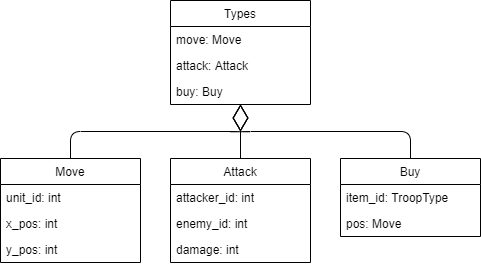

The diagram above was exported from draw.io. Its source (the exported page's mxGraphModel, read from the mxfile embedded in the PNG):
<mxGraphModel dx="1422" dy="713" grid="1" gridSize="10" guides="1" tooltips="1" connect="1" arrows="1" fold="1" page="1" pageScale="1" pageWidth="850" pageHeight="1100" math="0" shadow="0">
  <root>
    <mxCell id="0" />
    <mxCell id="1" parent="0" />
    <mxCell id="-04AG-xsQEobZhEOgDeD-79" value="Move" style="swimlane;fontStyle=0;childLayout=stackLayout;horizontal=1;startSize=26;fillColor=none;horizontalStack=0;resizeParent=1;resizeParentMax=0;resizeLast=0;collapsible=1;marginBottom=0;" vertex="1" parent="1">
      <mxGeometry x="140" y="498" width="140" height="104" as="geometry" />
    </mxCell>
    <mxCell id="-04AG-xsQEobZhEOgDeD-80" value="unit_id: int" style="text;strokeColor=none;fillColor=none;align=left;verticalAlign=top;spacingLeft=4;spacingRight=4;overflow=hidden;rotatable=0;points=[[0,0.5],[1,0.5]];portConstraint=eastwest;" vertex="1" parent="-04AG-xsQEobZhEOgDeD-79">
      <mxGeometry y="26" width="140" height="26" as="geometry" />
    </mxCell>
    <mxCell id="-04AG-xsQEobZhEOgDeD-81" value="x_pos: int" style="text;strokeColor=none;fillColor=none;align=left;verticalAlign=top;spacingLeft=4;spacingRight=4;overflow=hidden;rotatable=0;points=[[0,0.5],[1,0.5]];portConstraint=eastwest;" vertex="1" parent="-04AG-xsQEobZhEOgDeD-79">
      <mxGeometry y="52" width="140" height="26" as="geometry" />
    </mxCell>
    <mxCell id="-04AG-xsQEobZhEOgDeD-82" value="y_pos: int" style="text;strokeColor=none;fillColor=none;align=left;verticalAlign=top;spacingLeft=4;spacingRight=4;overflow=hidden;rotatable=0;points=[[0,0.5],[1,0.5]];portConstraint=eastwest;" vertex="1" parent="-04AG-xsQEobZhEOgDeD-79">
      <mxGeometry y="78" width="140" height="26" as="geometry" />
    </mxCell>
    <mxCell id="-04AG-xsQEobZhEOgDeD-71" value="Attack" style="swimlane;fontStyle=0;childLayout=stackLayout;horizontal=1;startSize=26;fillColor=none;horizontalStack=0;resizeParent=1;resizeParentMax=0;resizeLast=0;collapsible=1;marginBottom=0;" vertex="1" parent="1">
      <mxGeometry x="310" y="498" width="140" height="104" as="geometry" />
    </mxCell>
    <mxCell id="-04AG-xsQEobZhEOgDeD-72" value="attacker_id: int" style="text;strokeColor=none;fillColor=none;align=left;verticalAlign=top;spacingLeft=4;spacingRight=4;overflow=hidden;rotatable=0;points=[[0,0.5],[1,0.5]];portConstraint=eastwest;" vertex="1" parent="-04AG-xsQEobZhEOgDeD-71">
      <mxGeometry y="26" width="140" height="26" as="geometry" />
    </mxCell>
    <mxCell id="-04AG-xsQEobZhEOgDeD-73" value="enemy_id: int" style="text;strokeColor=none;fillColor=none;align=left;verticalAlign=top;spacingLeft=4;spacingRight=4;overflow=hidden;rotatable=0;points=[[0,0.5],[1,0.5]];portConstraint=eastwest;" vertex="1" parent="-04AG-xsQEobZhEOgDeD-71">
      <mxGeometry y="52" width="140" height="26" as="geometry" />
    </mxCell>
    <mxCell id="-04AG-xsQEobZhEOgDeD-74" value="damage: int" style="text;strokeColor=none;fillColor=none;align=left;verticalAlign=top;spacingLeft=4;spacingRight=4;overflow=hidden;rotatable=0;points=[[0,0.5],[1,0.5]];portConstraint=eastwest;" vertex="1" parent="-04AG-xsQEobZhEOgDeD-71">
      <mxGeometry y="78" width="140" height="26" as="geometry" />
    </mxCell>
    <mxCell id="-04AG-xsQEobZhEOgDeD-75" value="Buy" style="swimlane;fontStyle=0;childLayout=stackLayout;horizontal=1;startSize=26;fillColor=none;horizontalStack=0;resizeParent=1;resizeParentMax=0;resizeLast=0;collapsible=1;marginBottom=0;" vertex="1" parent="1">
      <mxGeometry x="480" y="498" width="140" height="78" as="geometry" />
    </mxCell>
    <mxCell id="-04AG-xsQEobZhEOgDeD-76" value="item_id: TroopType" style="text;strokeColor=none;fillColor=none;align=left;verticalAlign=top;spacingLeft=4;spacingRight=4;overflow=hidden;rotatable=0;points=[[0,0.5],[1,0.5]];portConstraint=eastwest;" vertex="1" parent="-04AG-xsQEobZhEOgDeD-75">
      <mxGeometry y="26" width="140" height="26" as="geometry" />
    </mxCell>
    <mxCell id="-04AG-xsQEobZhEOgDeD-77" value="pos: Move" style="text;strokeColor=none;fillColor=none;align=left;verticalAlign=top;spacingLeft=4;spacingRight=4;overflow=hidden;rotatable=0;points=[[0,0.5],[1,0.5]];portConstraint=eastwest;" vertex="1" parent="-04AG-xsQEobZhEOgDeD-75">
      <mxGeometry y="52" width="140" height="26" as="geometry" />
    </mxCell>
    <mxCell id="-04AG-xsQEobZhEOgDeD-83" value="Types" style="swimlane;fontStyle=0;childLayout=stackLayout;horizontal=1;startSize=26;fillColor=none;horizontalStack=0;resizeParent=1;resizeParentMax=0;resizeLast=0;collapsible=1;marginBottom=0;" vertex="1" parent="1">
      <mxGeometry x="310" y="340" width="140" height="104" as="geometry" />
    </mxCell>
    <mxCell id="-04AG-xsQEobZhEOgDeD-84" value="move: Move" style="text;strokeColor=none;fillColor=none;align=left;verticalAlign=top;spacingLeft=4;spacingRight=4;overflow=hidden;rotatable=0;points=[[0,0.5],[1,0.5]];portConstraint=eastwest;" vertex="1" parent="-04AG-xsQEobZhEOgDeD-83">
      <mxGeometry y="26" width="140" height="26" as="geometry" />
    </mxCell>
    <mxCell id="-04AG-xsQEobZhEOgDeD-85" value="attack: Attack" style="text;strokeColor=none;fillColor=none;align=left;verticalAlign=top;spacingLeft=4;spacingRight=4;overflow=hidden;rotatable=0;points=[[0,0.5],[1,0.5]];portConstraint=eastwest;" vertex="1" parent="-04AG-xsQEobZhEOgDeD-83">
      <mxGeometry y="52" width="140" height="26" as="geometry" />
    </mxCell>
    <mxCell id="-04AG-xsQEobZhEOgDeD-86" value="buy: Buy" style="text;strokeColor=none;fillColor=none;align=left;verticalAlign=top;spacingLeft=4;spacingRight=4;overflow=hidden;rotatable=0;points=[[0,0.5],[1,0.5]];portConstraint=eastwest;" vertex="1" parent="-04AG-xsQEobZhEOgDeD-83">
      <mxGeometry y="78" width="140" height="26" as="geometry" />
    </mxCell>
    <mxCell id="-04AG-xsQEobZhEOgDeD-87" value="" style="endArrow=diamondThin;endFill=0;endSize=24;html=1;edgeStyle=orthogonalEdgeStyle;exitX=0.5;exitY=0;exitDx=0;exitDy=0;" edge="1" parent="1" source="-04AG-xsQEobZhEOgDeD-79" target="-04AG-xsQEobZhEOgDeD-83">
      <mxGeometry width="160" relative="1" as="geometry">
        <mxPoint x="320" y="680" as="sourcePoint" />
        <mxPoint x="480" y="680" as="targetPoint" />
      </mxGeometry>
    </mxCell>
    <mxCell id="-04AG-xsQEobZhEOgDeD-88" value="" style="endArrow=diamondThin;endFill=0;endSize=24;html=1;exitX=0.5;exitY=0;exitDx=0;exitDy=0;edgeStyle=orthogonalEdgeStyle;" edge="1" parent="1" source="-04AG-xsQEobZhEOgDeD-75" target="-04AG-xsQEobZhEOgDeD-83">
      <mxGeometry width="160" relative="1" as="geometry">
        <mxPoint x="261.9000000000001" y="750.95" as="sourcePoint" />
        <mxPoint x="495" y="690" as="targetPoint" />
      </mxGeometry>
    </mxCell>
    <mxCell id="-04AG-xsQEobZhEOgDeD-89" value="" style="endArrow=diamondThin;endFill=0;endSize=24;html=1;exitX=0.5;exitY=0;exitDx=0;exitDy=0;edgeStyle=orthogonalEdgeStyle;" edge="1" parent="1" source="-04AG-xsQEobZhEOgDeD-71" target="-04AG-xsQEobZhEOgDeD-83">
      <mxGeometry width="160" relative="1" as="geometry">
        <mxPoint x="271.9000000000001" y="760.95" as="sourcePoint" />
        <mxPoint x="505" y="700" as="targetPoint" />
      </mxGeometry>
    </mxCell>
  </root>
</mxGraphModel>